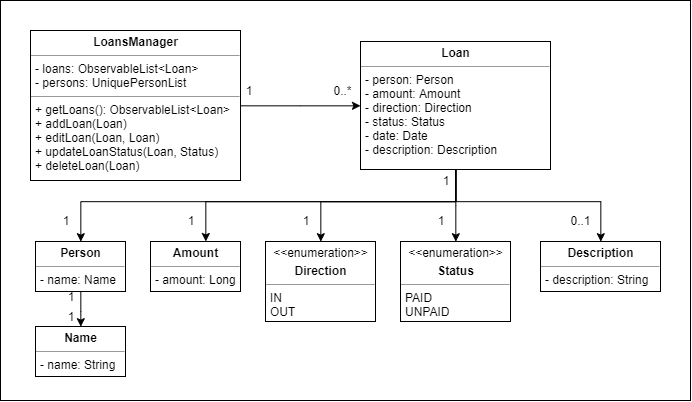

The diagram above was exported from draw.io. Its source (the exported page's mxGraphModel, read from the mxfile embedded in the PNG):
<mxGraphModel dx="853" dy="-637" grid="1" gridSize="10" guides="1" tooltips="1" connect="1" arrows="1" fold="1" page="1" pageScale="1" pageWidth="850" pageHeight="1100" background="#ffffff" math="0" shadow="0">
  <root>
    <mxCell id="0" />
    <mxCell id="1" parent="0" />
    <mxCell id="Q1sntgaImQSOlFhTALCE-27" value="" style="rounded=0;whiteSpace=wrap;html=1;" parent="1" vertex="1">
      <mxGeometry x="100" y="1160" width="690" height="400" as="geometry" />
    </mxCell>
    <mxCell id="Q1sntgaImQSOlFhTALCE-19" style="edgeStyle=orthogonalEdgeStyle;rounded=0;orthogonalLoop=1;jettySize=auto;html=1;exitX=1;exitY=0.5;exitDx=0;exitDy=0;" parent="1" source="Q1sntgaImQSOlFhTALCE-5" target="Q1sntgaImQSOlFhTALCE-7" edge="1">
      <mxGeometry relative="1" as="geometry" />
    </mxCell>
    <mxCell id="Q1sntgaImQSOlFhTALCE-5" value="&lt;p style=&quot;margin: 0px ; margin-top: 4px ; text-align: center&quot;&gt;&lt;b&gt;LoansManager&lt;/b&gt;&lt;br&gt;&lt;/p&gt;&lt;hr size=&quot;1&quot;&gt;&lt;p style=&quot;margin: 0px ; margin-left: 4px&quot;&gt;- loans: ObservableList&amp;lt;Loan&amp;gt;&lt;/p&gt;&lt;p style=&quot;margin: 0px ; margin-left: 4px&quot;&gt;- persons: UniquePersonList&lt;/p&gt;&lt;hr size=&quot;1&quot;&gt;&lt;p style=&quot;margin: 0px ; margin-left: 4px&quot;&gt;+ getLoans(): ObservableList&amp;lt;Loan&amp;gt;&lt;br&gt;+ addLoan(Loan)&lt;/p&gt;&lt;p style=&quot;margin: 0px ; margin-left: 4px&quot;&gt;+ editLoan(Loan, Loan)&lt;/p&gt;&lt;p style=&quot;margin: 0px ; margin-left: 4px&quot;&gt;+ updateLoanStatus(Loan, Status)&lt;/p&gt;&lt;p style=&quot;margin: 0px ; margin-left: 4px&quot;&gt;+ deleteLoan(Loan)&lt;/p&gt;" style="verticalAlign=top;align=left;overflow=fill;fontSize=12;fontFamily=Helvetica;html=1;rounded=0;shadow=0;comic=0;labelBackgroundColor=none;strokeColor=#000000;strokeWidth=1;fillColor=#ffffff;" parent="1" vertex="1">
      <mxGeometry x="130" y="1190" width="210" height="150" as="geometry" />
    </mxCell>
    <mxCell id="Q1sntgaImQSOlFhTALCE-20" style="edgeStyle=orthogonalEdgeStyle;rounded=0;orthogonalLoop=1;jettySize=auto;html=1;entryX=0.5;entryY=0;entryDx=0;entryDy=0;" parent="1" source="Q1sntgaImQSOlFhTALCE-7" target="Q1sntgaImQSOlFhTALCE-10" edge="1">
      <mxGeometry relative="1" as="geometry">
        <Array as="points">
          <mxPoint x="555" y="1361" />
          <mxPoint x="180" y="1361" />
        </Array>
      </mxGeometry>
    </mxCell>
    <mxCell id="Q1sntgaImQSOlFhTALCE-22" style="edgeStyle=orthogonalEdgeStyle;rounded=0;orthogonalLoop=1;jettySize=auto;html=1;" parent="1" source="Q1sntgaImQSOlFhTALCE-7" target="Q1sntgaImQSOlFhTALCE-12" edge="1">
      <mxGeometry relative="1" as="geometry">
        <Array as="points">
          <mxPoint x="555" y="1361" />
          <mxPoint x="305" y="1361" />
        </Array>
      </mxGeometry>
    </mxCell>
    <mxCell id="Q1sntgaImQSOlFhTALCE-24" style="edgeStyle=orthogonalEdgeStyle;rounded=0;orthogonalLoop=1;jettySize=auto;html=1;entryX=0.5;entryY=0;entryDx=0;entryDy=0;" parent="1" source="Q1sntgaImQSOlFhTALCE-7" target="Q1sntgaImQSOlFhTALCE-15" edge="1">
      <mxGeometry relative="1" as="geometry" />
    </mxCell>
    <mxCell id="Q1sntgaImQSOlFhTALCE-25" style="edgeStyle=orthogonalEdgeStyle;rounded=0;orthogonalLoop=1;jettySize=auto;html=1;entryX=0.5;entryY=0;entryDx=0;entryDy=0;" parent="1" source="Q1sntgaImQSOlFhTALCE-7" target="Q1sntgaImQSOlFhTALCE-14" edge="1">
      <mxGeometry relative="1" as="geometry">
        <Array as="points">
          <mxPoint x="555" y="1361" />
          <mxPoint x="700" y="1361" />
        </Array>
      </mxGeometry>
    </mxCell>
    <mxCell id="Q1sntgaImQSOlFhTALCE-26" style="edgeStyle=orthogonalEdgeStyle;rounded=0;orthogonalLoop=1;jettySize=auto;html=1;entryX=0.5;entryY=0;entryDx=0;entryDy=0;" parent="1" source="Q1sntgaImQSOlFhTALCE-7" target="Q1sntgaImQSOlFhTALCE-13" edge="1">
      <mxGeometry relative="1" as="geometry">
        <Array as="points">
          <mxPoint x="555" y="1361" />
          <mxPoint x="420" y="1361" />
        </Array>
      </mxGeometry>
    </mxCell>
    <mxCell id="Q1sntgaImQSOlFhTALCE-7" value="&lt;p style=&quot;margin: 0px ; margin-top: 4px ; text-align: center&quot;&gt;&lt;b&gt;Loan&lt;/b&gt;&lt;br&gt;&lt;/p&gt;&lt;hr size=&quot;1&quot;&gt;&lt;p style=&quot;margin: 0px ; margin-left: 4px&quot;&gt;- person: Person&lt;/p&gt;&lt;p style=&quot;margin: 0px ; margin-left: 4px&quot;&gt;- amount: Amount&lt;/p&gt;&lt;p style=&quot;margin: 0px ; margin-left: 4px&quot;&gt;- direction: Direction&lt;/p&gt;&lt;p style=&quot;margin: 0px ; margin-left: 4px&quot;&gt;- status: Status&lt;/p&gt;&lt;p style=&quot;margin: 0px ; margin-left: 4px&quot;&gt;- date: Date&lt;/p&gt;&lt;p style=&quot;margin: 0px ; margin-left: 4px&quot;&gt;- description: Description&lt;/p&gt;" style="verticalAlign=top;align=left;overflow=fill;fontSize=12;fontFamily=Helvetica;html=1;rounded=0;shadow=0;comic=0;labelBackgroundColor=none;strokeColor=#000000;strokeWidth=1;fillColor=#ffffff;" parent="1" vertex="1">
      <mxGeometry x="460" y="1201" width="190" height="128" as="geometry" />
    </mxCell>
    <mxCell id="Q1sntgaImQSOlFhTALCE-21" style="edgeStyle=orthogonalEdgeStyle;rounded=0;orthogonalLoop=1;jettySize=auto;html=1;entryX=0.5;entryY=0;entryDx=0;entryDy=0;" parent="1" source="Q1sntgaImQSOlFhTALCE-10" target="Q1sntgaImQSOlFhTALCE-11" edge="1">
      <mxGeometry relative="1" as="geometry" />
    </mxCell>
    <mxCell id="Q1sntgaImQSOlFhTALCE-10" value="&lt;p style=&quot;margin: 0px ; margin-top: 4px ; text-align: center&quot;&gt;&lt;b&gt;Person&lt;/b&gt;&lt;br&gt;&lt;/p&gt;&lt;hr size=&quot;1&quot;&gt;&lt;p style=&quot;margin: 0px ; margin-left: 4px&quot;&gt;- name: Name&lt;/p&gt;" style="verticalAlign=top;align=left;overflow=fill;fontSize=12;fontFamily=Helvetica;html=1;rounded=0;shadow=0;comic=0;labelBackgroundColor=none;strokeColor=#000000;strokeWidth=1;fillColor=#ffffff;" parent="1" vertex="1">
      <mxGeometry x="135" y="1401" width="90" height="50" as="geometry" />
    </mxCell>
    <mxCell id="Q1sntgaImQSOlFhTALCE-11" value="&lt;p style=&quot;margin: 0px ; margin-top: 4px ; text-align: center&quot;&gt;&lt;b&gt;Name&lt;/b&gt;&lt;br&gt;&lt;/p&gt;&lt;hr size=&quot;1&quot;&gt;&lt;p style=&quot;margin: 0px ; margin-left: 4px&quot;&gt;- name: String&lt;/p&gt;" style="verticalAlign=top;align=left;overflow=fill;fontSize=12;fontFamily=Helvetica;html=1;rounded=0;shadow=0;comic=0;labelBackgroundColor=none;strokeColor=#000000;strokeWidth=1;fillColor=#ffffff;" parent="1" vertex="1">
      <mxGeometry x="135" y="1486" width="90" height="50" as="geometry" />
    </mxCell>
    <mxCell id="Q1sntgaImQSOlFhTALCE-12" value="&lt;p style=&quot;margin: 0px ; margin-top: 4px ; text-align: center&quot;&gt;&lt;b&gt;Amount&lt;/b&gt;&lt;/p&gt;&lt;hr size=&quot;1&quot;&gt;&lt;p style=&quot;margin: 0px ; margin-left: 4px&quot;&gt;- amount: Long&lt;/p&gt;" style="verticalAlign=top;align=left;overflow=fill;fontSize=12;fontFamily=Helvetica;html=1;rounded=0;shadow=0;comic=0;labelBackgroundColor=none;strokeColor=#000000;strokeWidth=1;fillColor=#ffffff;" parent="1" vertex="1">
      <mxGeometry x="250" y="1401" width="90" height="50" as="geometry" />
    </mxCell>
    <mxCell id="Q1sntgaImQSOlFhTALCE-13" value="&lt;p style=&quot;margin: 0px ; margin-top: 4px ; text-align: center&quot;&gt;&amp;lt;&amp;lt;enumeration&amp;gt;&amp;gt;&lt;/p&gt;&lt;p style=&quot;margin: 0px ; margin-top: 4px ; text-align: center&quot;&gt;&lt;b&gt;Direction&lt;/b&gt;&lt;/p&gt;&lt;hr size=&quot;1&quot;&gt;&lt;p style=&quot;margin: 0px ; margin-left: 4px&quot;&gt;IN&lt;/p&gt;&lt;p style=&quot;margin: 0px ; margin-left: 4px&quot;&gt;OUT&lt;/p&gt;" style="verticalAlign=top;align=left;overflow=fill;fontSize=12;fontFamily=Helvetica;html=1;rounded=0;shadow=0;comic=0;labelBackgroundColor=none;strokeColor=#000000;strokeWidth=1;fillColor=#ffffff;" parent="1" vertex="1">
      <mxGeometry x="365" y="1401" width="110" height="80" as="geometry" />
    </mxCell>
    <mxCell id="Q1sntgaImQSOlFhTALCE-14" value="&lt;p style=&quot;margin: 0px ; margin-top: 4px ; text-align: center&quot;&gt;&lt;b&gt;Description&lt;/b&gt;&lt;br&gt;&lt;/p&gt;&lt;hr size=&quot;1&quot;&gt;&lt;p style=&quot;margin: 0px ; margin-left: 4px&quot;&gt;- description: String&lt;/p&gt;" style="verticalAlign=top;align=left;overflow=fill;fontSize=12;fontFamily=Helvetica;html=1;rounded=0;shadow=0;comic=0;labelBackgroundColor=none;strokeColor=#000000;strokeWidth=1;fillColor=#ffffff;" parent="1" vertex="1">
      <mxGeometry x="640" y="1401" width="120" height="50" as="geometry" />
    </mxCell>
    <mxCell id="Q1sntgaImQSOlFhTALCE-15" value="&lt;p style=&quot;margin: 0px ; margin-top: 4px ; text-align: center&quot;&gt;&amp;lt;&amp;lt;enumeration&amp;gt;&amp;gt;&lt;/p&gt;&lt;p style=&quot;margin: 0px ; margin-top: 4px ; text-align: center&quot;&gt;&lt;b&gt;Status&lt;/b&gt;&lt;/p&gt;&lt;hr size=&quot;1&quot;&gt;&lt;p style=&quot;margin: 0px ; margin-left: 4px&quot;&gt;PAID&lt;/p&gt;&lt;p style=&quot;margin: 0px ; margin-left: 4px&quot;&gt;UNPAID&lt;/p&gt;" style="verticalAlign=top;align=left;overflow=fill;fontSize=12;fontFamily=Helvetica;html=1;rounded=0;shadow=0;comic=0;labelBackgroundColor=none;strokeColor=#000000;strokeWidth=1;fillColor=#ffffff;" parent="1" vertex="1">
      <mxGeometry x="500" y="1401" width="110" height="80" as="geometry" />
    </mxCell>
    <mxCell id="Q1sntgaImQSOlFhTALCE-28" value="1" style="text;html=1;strokeColor=none;fillColor=none;align=center;verticalAlign=middle;whiteSpace=wrap;rounded=0;" parent="1" vertex="1">
      <mxGeometry x="340" y="1240" width="15" height="20" as="geometry" />
    </mxCell>
    <mxCell id="Q1sntgaImQSOlFhTALCE-29" value="0..*" style="text;html=1;strokeColor=none;fillColor=none;align=center;verticalAlign=middle;whiteSpace=wrap;rounded=0;" parent="1" vertex="1">
      <mxGeometry x="430" y="1240" width="23" height="20" as="geometry" />
    </mxCell>
    <mxCell id="Q1sntgaImQSOlFhTALCE-30" value="1" style="text;html=1;strokeColor=none;fillColor=none;align=center;verticalAlign=middle;whiteSpace=wrap;rounded=0;" parent="1" vertex="1">
      <mxGeometry x="160" y="1370" width="10" height="20" as="geometry" />
    </mxCell>
    <mxCell id="Q1sntgaImQSOlFhTALCE-31" value="1" style="text;html=1;strokeColor=none;fillColor=none;align=center;verticalAlign=middle;whiteSpace=wrap;rounded=0;" parent="1" vertex="1">
      <mxGeometry x="285" y="1370" width="10" height="20" as="geometry" />
    </mxCell>
    <mxCell id="Q1sntgaImQSOlFhTALCE-32" value="1" style="text;html=1;strokeColor=none;fillColor=none;align=center;verticalAlign=middle;whiteSpace=wrap;rounded=0;" parent="1" vertex="1">
      <mxGeometry x="400" y="1370" width="10" height="20" as="geometry" />
    </mxCell>
    <mxCell id="Q1sntgaImQSOlFhTALCE-33" value="0..1" style="text;html=1;strokeColor=none;fillColor=none;align=center;verticalAlign=middle;whiteSpace=wrap;rounded=0;" parent="1" vertex="1">
      <mxGeometry x="670" y="1370" width="20" height="20" as="geometry" />
    </mxCell>
    <mxCell id="Q1sntgaImQSOlFhTALCE-34" value="1" style="text;html=1;strokeColor=none;fillColor=none;align=center;verticalAlign=middle;whiteSpace=wrap;rounded=0;" parent="1" vertex="1">
      <mxGeometry x="165" y="1466" width="10" height="20" as="geometry" />
    </mxCell>
    <mxCell id="Q1sntgaImQSOlFhTALCE-36" value="1" style="text;html=1;strokeColor=none;fillColor=none;align=center;verticalAlign=middle;whiteSpace=wrap;rounded=0;" parent="1" vertex="1">
      <mxGeometry x="535" y="1370" width="10" height="20" as="geometry" />
    </mxCell>
    <mxCell id="G5E21qgk0ReUj__uxxZt-2" value="1" style="text;html=1;strokeColor=none;fillColor=none;align=center;verticalAlign=middle;whiteSpace=wrap;rounded=0;" vertex="1" parent="1">
      <mxGeometry x="540" y="1330" width="10" height="20" as="geometry" />
    </mxCell>
    <mxCell id="G5E21qgk0ReUj__uxxZt-3" value="1" style="text;html=1;strokeColor=none;fillColor=none;align=center;verticalAlign=middle;whiteSpace=wrap;rounded=0;" vertex="1" parent="1">
      <mxGeometry x="165" y="1446" width="10" height="20" as="geometry" />
    </mxCell>
  </root>
</mxGraphModel>